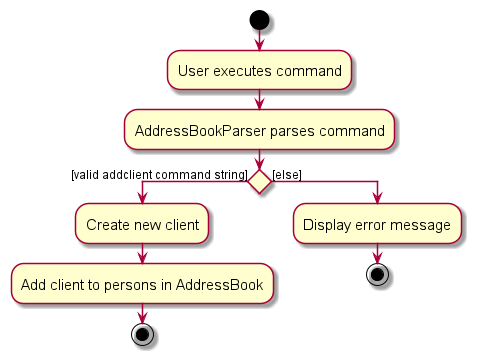

The diagram above was rendered by PlantUML. Its source (embedded in the PNG):
@startuml
skin rose
skinparam ActivityFontSize 15
skinparam ArrowFontSize 12
start
:User executes command;
:AddressBookParser parses command;

'Since the beta syntax does not support placing the condition outside the
'diamond we place it as the true branch instead.

if () then ([valid addclient command string])
    :Create new client;
    :Add client to persons in AddressBook;
    stop
else ([else])
    :Display error message;
    stop
@enduml